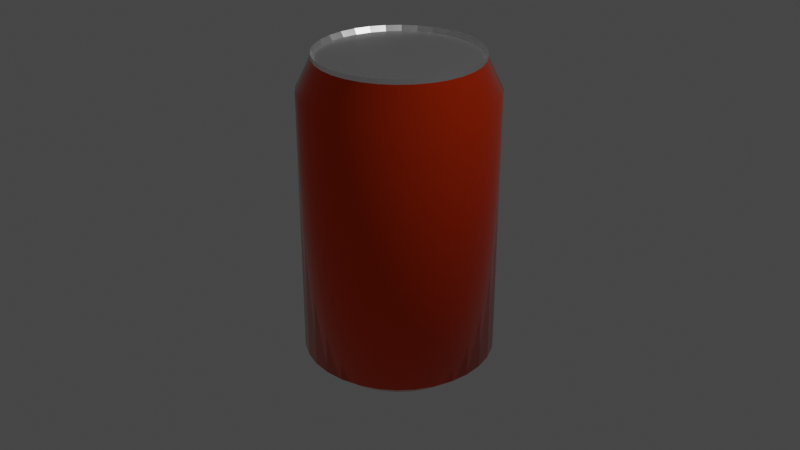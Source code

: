 # Source: cola.blend  (saved by Blender 2.83.19; exported with 4.5.12 LTS)
import bpy
from mathutils import Matrix  # noqa: F401  (used for matrix-valued properties, if any)

bpy.ops.wm.read_factory_settings(use_empty=True)
scene = bpy.context.scene
scene.name = 'Scene'

# ---- collections
col_collection = bpy.data.collections.new('Collection'); scene.collection.children.link(col_collection)

# ---- materials (node trees are filled in below, after node groups)
mat_x = bpy.data.materials.new('材质')
mat_x.use_transparent_shadow = False
mat_001 = bpy.data.materials.new('材质.001')
mat_001.use_transparent_shadow = False

# ---- material node trees
mat_x.use_nodes = True; mat_x.node_tree.nodes.clear()
_N = mat_x.node_tree.nodes; _L = mat_x.node_tree.links
n0 = _N.new('ShaderNodeBsdfPrincipled'); n0.name = 'Principled BSDF'; n0.location = (10, 300)
n0.distribution = 'GGX'
n0.subsurface_method = 'BURLEY'
n0.inputs[0].default_value = (0.8, 0.05107, 0.003092, 1.0)
n0.inputs[1].default_value = 0.8
n0.inputs[2].default_value = 0.1
n0.inputs[3].default_value = 1.45
n0.inputs[27].default_value = (0.0, 0.0, 0.0, 1.0)
n0.inputs[28].default_value = 1.0
n1 = _N.new('ShaderNodeOutputMaterial'); n1.name = 'Material Output'; n1.location = (300, 300)
_L.new(n0.outputs[0], n1.inputs[0])
n1.is_active_output = True
mat_001.use_nodes = True; mat_001.node_tree.nodes.clear()
_N = mat_001.node_tree.nodes; _L = mat_001.node_tree.links
n0 = _N.new('ShaderNodeBsdfPrincipled'); n0.name = 'Principled BSDF'; n0.location = (10, 300)
n0.distribution = 'GGX'
n0.subsurface_method = 'BURLEY'
n0.inputs[0].default_value = (1.0, 1.0, 1.0, 1.0)
n0.inputs[1].default_value = 1.0
n0.inputs[2].default_value = 0.3
n0.inputs[3].default_value = 1.45
n0.inputs[27].default_value = (0.0, 0.0, 0.0, 1.0)
n0.inputs[28].default_value = 1.0
n1 = _N.new('ShaderNodeOutputMaterial'); n1.name = 'Material Output'; n1.location = (300, 300)
_L.new(n0.outputs[0], n1.inputs[0])
n1.is_active_output = True

# ---- world
world_world = bpy.data.worlds.new('World'); scene.world = world_world
world_world.use_nodes = True; world_world.node_tree.nodes.clear()
_N = world_world.node_tree.nodes; _L = world_world.node_tree.links
n0 = _N.new('ShaderNodeOutputWorld'); n0.name = 'World Output'; n0.location = (300, 300)
n1 = _N.new('ShaderNodeBackground'); n1.name = 'Background'; n1.location = (10, 300)
n1.inputs[0].default_value = (0.05088, 0.05088, 0.05088, 1.0)
_L.new(n1.outputs[0], n0.inputs[0])
n0.is_active_output = True
world_world.color = (0.05088, 0.05088, 0.05088)
world_world.use_sun_shadow = False
world_world.sun_shadow_jitter_overblur = 0.0

# ---- cameras
cam_camera = bpy.data.cameras.new('Camera')
cam_camera.clip_end = 100.0
cam_camera.ortho_scale = 7.314

# ---- lights
light_light = bpy.data.lights.new('Light', 'POINT')
light_light.transmission_factor = 0.0
light_light.energy = 1000.0
light_light.shadow_soft_size = 0.1
light_light.shadow_maximum_resolution = 0.006
light_light.use_absolute_resolution = True

# ---- meshes
me_x = bpy.data.meshes.new('柱体')
me_x.from_pydata([(0.0, 1.0, -1.395), (0.0, 1.0, 1.395), (0.1951, 0.9808, -1.395), (0.1951, 0.9808, 1.395), (0.3827, 0.9239, -1.395), (0.3827, 0.9239, 1.395), (0.5556, 0.8315, -1.395), (0.5556, 0.8315, 1.395), (0.7071, 0.7071, -1.395), (0.7071, 0.7071, 1.395), (0.8315, 0.5556, -1.395), (0.8315, 0.5556, 1.395), (0.9239, 0.3827, -1.395), (0.9239, 0.3827, 1.395), (0.9808, 0.1951, -1.395), (0.9808, 0.1951, 1.395), (1.0, 7.55e-08, -1.395), (1.0, 7.55e-08, 1.395), (0.9808, -0.1951, -1.395), (0.9808, -0.1951, 1.395), (0.9239, -0.3827, -1.395), (0.9239, -0.3827, 1.395), (0.8315, -0.5556, -1.395), (0.8315, -0.5556, 1.395), (0.7071, -0.7071, -1.395), (0.7071, -0.7071, 1.395), (0.5556, -0.8315, -1.395), (0.5556, -0.8315, 1.395), (0.3827, -0.9239, -1.395), (0.3827, -0.9239, 1.395), (0.1951, -0.9808, -1.395), (0.1951, -0.9808, 1.395), (-3.258e-07, -1.0, -1.395), (-3.258e-07, -1.0, 1.395), (-0.1951, -0.9808, -1.395), (-0.1951, -0.9808, 1.395), (-0.3827, -0.9239, -1.395), (-0.3827, -0.9239, 1.395), (-0.5556, -0.8315, -1.395), (-0.5556, -0.8315, 1.395), (-0.7071, -0.7071, -1.395), (-0.7071, -0.7071, 1.395), (-0.8315, -0.5556, -1.395), (-0.8315, -0.5556, 1.395), (-0.9239, -0.3827, -1.395), (-0.9239, -0.3827, 1.395), (-0.9808, -0.1951, -1.395), (-0.9808, -0.1951, 1.395), (-1.0, 9.656e-07, -1.395), (-1.0, 9.656e-07, 1.395), (-0.9808, 0.1951, -1.395), (-0.9808, 0.1951, 1.395), (-0.9239, 0.3827, -1.395), (-0.9239, 0.3827, 1.395), (-0.8315, 0.5556, -1.395), (-0.8315, 0.5556, 1.395), (-0.7071, 0.7071, -1.395), (-0.7071, 0.7071, 1.395), (-0.5556, 0.8315, -1.395), (-0.5556, 0.8315, 1.395), (-0.3827, 0.9239, -1.395), (-0.3827, 0.9239, 1.395), (-0.1951, 0.9808, -1.395), (-0.1951, 0.9808, 1.395), (0.1644, 0.8263, 1.719), (-4.89e-08, 0.8425, 1.719), (0.3224, 0.7783, 1.719), (0.468, 0.7005, 1.719), (0.5957, 0.5957, 1.719), (0.7005, 0.468, 1.719), (0.7783, 0.3224, 1.719), (0.8263, 0.1644, 1.719), (0.8424, 1.085e-07, 1.719), (0.8263, -0.1644, 1.719), (0.7783, -0.3224, 1.719), (0.7005, -0.468, 1.719), (0.5957, -0.5957, 1.719), (0.468, -0.7005, 1.719), (0.3224, -0.7783, 1.719), (0.1644, -0.8263, 1.719), (-3.234e-07, -0.8424, 1.719), (-0.1644, -0.8263, 1.719), (-0.3224, -0.7783, 1.719), (-0.468, -0.7005, 1.719), (-0.5957, -0.5957, 1.719), (-0.7005, -0.468, 1.719), (-0.7783, -0.3224, 1.719), (-0.8263, -0.1644, 1.719), (-0.8425, 8.584e-07, 1.719), (-0.8263, 0.1644, 1.719), (-0.7783, 0.3224, 1.719), (-0.7005, 0.468, 1.719), (-0.5957, 0.5957, 1.719), (-0.468, 0.7005, 1.719), (-0.3224, 0.7783, 1.719), (-0.1644, 0.8263, 1.719), (0.1568, 0.7883, 1.717), (-6.511e-08, 0.8038, 1.717), (0.3076, 0.7426, 1.717), (0.4465, 0.6683, 1.717), (0.5683, 0.5683, 1.717), (0.6683, 0.4465, 1.717), (0.7426, 0.3076, 1.717), (0.7883, 0.1568, 1.717), (0.8038, 1.086e-07, 1.717), (0.7883, -0.1568, 1.717), (0.7426, -0.3076, 1.717), (0.6683, -0.4465, 1.717), (0.5683, -0.5683, 1.717), (0.4465, -0.6683, 1.717), (0.3076, -0.7426, 1.717), (0.1568, -0.7883, 1.717), (-3.192e-07, -0.8038, 1.717), (-0.1568, -0.7883, 1.717), (-0.3076, -0.7426, 1.717), (-0.4465, -0.6683, 1.717), (-0.5683, -0.5683, 1.717), (-0.6683, -0.4465, 1.717), (-0.7426, -0.3076, 1.717), (-0.7883, -0.1568, 1.717), (-0.8038, 8.23e-07, 1.717), (-0.7883, 0.1568, 1.717), (-0.7426, 0.3076, 1.717), (-0.6683, 0.4466, 1.717), (-0.5683, 0.5684, 1.717), (-0.4465, 0.6683, 1.717), (-0.3076, 0.7426, 1.717), (-0.1568, 0.7883, 1.717), (0.1644, 0.8263, 1.768), (-5.222e-08, 0.8425, 1.768), (0.3224, 0.7783, 1.768), (0.468, 0.7005, 1.768), (0.5957, 0.5957, 1.768), (0.7005, 0.468, 1.768), (0.7783, 0.3224, 1.768), (0.8263, 0.1644, 1.768), (0.8424, 1.085e-07, 1.768), (0.8263, -0.1644, 1.768), (0.7783, -0.3224, 1.768), (0.7005, -0.468, 1.768), (0.5957, -0.5957, 1.768), (0.468, -0.7005, 1.768), (0.3224, -0.7783, 1.768), (0.1644, -0.8263, 1.768), (-3.267e-07, -0.8424, 1.768), (-0.1644, -0.8263, 1.768), (-0.3224, -0.7783, 1.768), (-0.468, -0.7005, 1.768), (-0.5957, -0.5957, 1.768), (-0.7005, -0.468, 1.768), (-0.7783, -0.3224, 1.768), (-0.8263, -0.1644, 1.768), (-0.8425, 8.584e-07, 1.768), (-0.8263, 0.1644, 1.768), (-0.7783, 0.3224, 1.768), (-0.7005, 0.468, 1.768), (-0.5957, 0.5957, 1.768), (-0.468, 0.7005, 1.768), (-0.3224, 0.7783, 1.768), (-0.1644, 0.8263, 1.768), (-2.828e-08, 0.6984, -1.445), (0.1362, 0.6849, -1.445), (0.2672, 0.6452, -1.445), (0.388, 0.5807, -1.445), (0.4938, 0.4938, -1.445), (0.5807, 0.388, -1.445), (0.6452, 0.2672, -1.445), (0.6849, 0.1362, -1.445), (0.6984, 9.896e-08, -1.445), (0.6849, -0.1362, -1.445), (0.6452, -0.2672, -1.445), (0.5807, -0.388, -1.445), (0.4938, -0.4938, -1.445), (0.388, -0.5807, -1.445), (0.2672, -0.6452, -1.445), (0.1362, -0.6849, -1.445), (-2.305e-07, -0.6984, -1.445), (-0.1362, -0.6849, -1.445), (-0.2672, -0.6452, -1.445), (-0.388, -0.5807, -1.445), (-0.4938, -0.4938, -1.445), (-0.5807, -0.388, -1.445), (-0.6452, -0.2672, -1.445), (-0.6849, -0.1362, -1.445), (-0.6984, 7.326e-07, -1.445), (-0.6849, 0.1362, -1.445), (-0.6452, 0.2672, -1.445), (-0.5807, 0.388, -1.445), (-0.4938, 0.4938, -1.445), (-0.388, 0.5807, -1.445), (-0.2672, 0.6452, -1.445), (-0.1362, 0.6849, -1.445), (9.622e-09, 0.7967, -1.562), (0.1554, 0.7814, -1.562), (0.3049, 0.736, -1.562), (0.4426, 0.6624, -1.562), (0.5633, 0.5633, -1.562), (0.6624, 0.4426, -1.562), (0.736, 0.3049, -1.562), (0.7814, 0.1554, -1.562), (0.7967, 1.181e-07, -1.562), (0.7814, -0.1554, -1.562), (0.736, -0.3049, -1.562), (0.6624, -0.4426, -1.562), (0.5633, -0.5633, -1.562), (0.4426, -0.6624, -1.562), (0.3049, -0.736, -1.562), (0.1554, -0.7814, -1.562), (-2.5e-07, -0.7967, -1.562), (-0.1554, -0.7814, -1.562), (-0.3049, -0.736, -1.562), (-0.4426, -0.6624, -1.562), (-0.5633, -0.5633, -1.562), (-0.6624, -0.4426, -1.562), (-0.736, -0.3049, -1.562), (-0.7814, -0.1554, -1.562), (-0.7967, 8.272e-07, -1.562), (-0.7814, 0.1554, -1.562), (-0.736, 0.3049, -1.562), (-0.6624, 0.4426, -1.562), (-0.5633, 0.5633, -1.562), (-0.4426, 0.6624, -1.562), (-0.3049, 0.736, -1.562), (-0.1554, 0.7814, -1.562)], [], [(0, 1, 3, 2), (2, 3, 5, 4), (4, 5, 7, 6), (6, 7, 9, 8), (8, 9, 11, 10), (10, 11, 13, 12), (12, 13, 15, 14), (14, 15, 17, 16), (16, 17, 19, 18), (18, 19, 21, 20), (20, 21, 23, 22), (22, 23, 25, 24), (24, 25, 27, 26), (26, 27, 29, 28), (28, 29, 31, 30), (30, 31, 33, 32), (32, 33, 35, 34), (34, 35, 37, 36), (36, 37, 39, 38), (38, 39, 41, 40), (40, 41, 43, 42), (42, 43, 45, 44), (44, 45, 47, 46), (46, 47, 49, 48), (48, 49, 51, 50), (50, 51, 53, 52), (52, 53, 55, 54), (54, 55, 57, 56), (56, 57, 59, 58), (58, 59, 61, 60), (9, 7, 67, 68), (60, 61, 63, 62), (62, 63, 1, 0), (24, 26, 205, 204), (73, 72, 136, 137), (27, 25, 76, 77), (45, 43, 85, 86), (63, 61, 94, 95), (19, 17, 72, 73), (37, 35, 81, 82), (55, 53, 90, 91), (11, 9, 68, 69), (29, 27, 77, 78), (47, 45, 86, 87), (3, 1, 65, 64), (1, 63, 95, 65), (21, 19, 73, 74), (39, 37, 82, 83), (57, 55, 91, 92), (13, 11, 69, 70), (31, 29, 78, 79), (49, 47, 87, 88), (5, 3, 64, 66), (23, 21, 74, 75), (41, 39, 83, 84), (59, 57, 92, 93), (15, 13, 70, 71), (33, 31, 79, 80), (51, 49, 88, 89), (7, 5, 66, 67), (25, 23, 75, 76), (43, 41, 84, 85), (61, 59, 93, 94), (17, 15, 71, 72), (35, 33, 80, 81), (53, 51, 89, 90), (96, 97, 127, 126, 125, 124, 123, 122, 121, 120, 119, 118, 117, 116, 115, 114, 113, 112, 111, 110, 109, 108, 107, 106, 105, 104, 103, 102, 101, 100, 99, 98), (87, 86, 150, 151), (74, 73, 137, 138), (88, 87, 151, 152), (75, 74, 138, 139), (89, 88, 152, 153), (76, 75, 139, 140), (90, 89, 153, 154), (77, 76, 140, 141), (91, 90, 154, 155), (78, 77, 141, 142), (64, 65, 129, 128), (92, 91, 155, 156), (79, 78, 142, 143), (66, 64, 128, 130), (93, 92, 156, 157), (80, 79, 143, 144), (67, 66, 130, 131), (94, 93, 157, 158), (81, 80, 144, 145), (68, 67, 131, 132), (95, 94, 158, 159), (82, 81, 145, 146), (69, 68, 132, 133), (65, 95, 159, 129), (83, 82, 146, 147), (70, 69, 133, 134), (84, 83, 147, 148), (71, 70, 134, 135), (85, 84, 148, 149), (72, 71, 135, 136), (86, 85, 149, 150), (97, 96, 128, 129), (96, 98, 130, 128), (98, 99, 131, 130), (99, 100, 132, 131), (100, 101, 133, 132), (101, 102, 134, 133), (102, 103, 135, 134), (103, 104, 136, 135), (104, 105, 137, 136), (105, 106, 138, 137), (106, 107, 139, 138), (107, 108, 140, 139), (108, 109, 141, 140), (109, 110, 142, 141), (110, 111, 143, 142), (111, 112, 144, 143), (112, 113, 145, 144), (113, 114, 146, 145), (114, 115, 147, 146), (115, 116, 148, 147), (116, 117, 149, 148), (117, 118, 150, 149), (118, 119, 151, 150), (119, 120, 152, 151), (120, 121, 153, 152), (121, 122, 154, 153), (122, 123, 155, 154), (123, 124, 156, 155), (124, 125, 157, 156), (125, 126, 158, 157), (126, 127, 159, 158), (127, 97, 129, 159), (160, 161, 162, 163, 164, 165, 166, 167, 168, 169, 170, 171, 172, 173, 174, 175, 176, 177, 178, 179, 180, 181, 182, 183, 184, 185, 186, 187, 188, 189, 190, 191), (42, 44, 214, 213), (60, 62, 223, 222), (16, 18, 201, 200), (34, 36, 210, 209), (52, 54, 219, 218), (8, 10, 197, 196), (26, 28, 206, 205), (44, 46, 215, 214), (0, 2, 193, 192), (62, 0, 192, 223), (18, 20, 202, 201), (36, 38, 211, 210), (54, 56, 220, 219), (10, 12, 198, 197), (28, 30, 207, 206), (46, 48, 216, 215), (2, 4, 194, 193), (20, 22, 203, 202), (38, 40, 212, 211), (56, 58, 221, 220), (12, 14, 199, 198), (30, 32, 208, 207), (48, 50, 217, 216), (4, 6, 195, 194), (22, 24, 204, 203), (40, 42, 213, 212), (58, 60, 222, 221), (14, 16, 200, 199), (32, 34, 209, 208), (50, 52, 218, 217), (6, 8, 196, 195), (161, 160, 192, 193), (162, 161, 193, 194), (163, 162, 194, 195), (164, 163, 195, 196), (165, 164, 196, 197), (166, 165, 197, 198), (167, 166, 198, 199), (168, 167, 199, 200), (169, 168, 200, 201), (170, 169, 201, 202), (171, 170, 202, 203), (172, 171, 203, 204), (173, 172, 204, 205), (174, 173, 205, 206), (175, 174, 206, 207), (176, 175, 207, 208), (177, 176, 208, 209), (178, 177, 209, 210), (179, 178, 210, 211), (180, 179, 211, 212), (181, 180, 212, 213), (182, 181, 213, 214), (183, 182, 214, 215), (184, 183, 215, 216), (185, 184, 216, 217), (186, 185, 217, 218), (187, 186, 218, 219), (188, 187, 219, 220), (189, 188, 220, 221), (190, 189, 221, 222), (191, 190, 222, 223), (160, 191, 223, 192)])
me_x.polygons.foreach_set('use_smooth', [1, 1, 1, 1, 1, 1, 1, 1, 1, 1, 1, 1, 1, 1, 1, 1, 1, 1, 1, 1, 1, 1, 1, 1, 1, 1, 1, 1, 1, 1, 1, 1, 1, 1, 0, 1, 1, 1, 1, 1, 1, 1, 1, 1, 1, 1, 1, 1, 1, 1, 1, 1, 1, 1, 1, 1, 1, 1, 1, 1, 1, 1, 1, 1, 1, 1, 0, 0, 0, 0, 0, 0, 0, 0, 0, 0, 0, 0, 0, 0, 0, 0, 0, 0, 0, 0, 0, 0, 0, 0, 0, 0, 0, 0, 0, 0, 0, 0, 0, 0, 0, 0, 0, 0, 0, 0, 0, 0, 0, 0, 0, 0, 0, 0, 0, 0, 0, 0, 0, 0, 0, 0, 0, 0, 0, 0, 0, 0, 0, 0, 0, 1, 1, 1, 1, 1, 1, 1, 1, 1, 1, 1, 1, 1, 1, 1, 1, 1, 1, 1, 1, 1, 1, 1, 1, 1, 1, 1, 1, 1, 1, 1, 0, 0, 0, 0, 0, 0, 0, 0, 0, 0, 0, 0, 0, 0, 0, 0, 0, 0, 0, 0, 0, 0, 0, 0, 0, 0, 0, 0, 0, 0, 0, 0])
me_x.polygons.foreach_set('material_index', [0, 0, 0, 0, 0, 0, 0, 0, 0, 0, 0, 0, 0, 0, 0, 0, 0, 0, 0, 0, 0, 0, 0, 0, 0, 0, 0, 0, 0, 0, 0, 0, 0, 0, 1, 0, 0, 0, 0, 0, 0, 0, 0, 0, 0, 0, 0, 0, 0, 0, 0, 0, 0, 0, 0, 0, 0, 0, 0, 0, 0, 0, 0, 0, 0, 0, 1, 1, 1, 1, 1, 1, 1, 1, 1, 1, 1, 1, 1, 1, 1, 1, 1, 1, 1, 1, 1, 1, 1, 1, 1, 1, 1, 1, 1, 1, 1, 1, 1, 1, 1, 1, 1, 1, 1, 1, 1, 1, 1, 1, 1, 1, 1, 1, 1, 1, 1, 1, 1, 1, 1, 1, 1, 1, 1, 1, 1, 1, 1, 1, 1, 0, 0, 0, 0, 0, 0, 0, 0, 0, 0, 0, 0, 0, 0, 0, 0, 0, 0, 0, 0, 0, 0, 0, 0, 0, 0, 0, 0, 0, 0, 0, 1, 1, 1, 1, 1, 1, 1, 1, 1, 1, 1, 1, 1, 1, 1, 1, 1, 1, 1, 1, 1, 1, 1, 1, 1, 1, 1, 1, 1, 1, 1, 1])
_uv = me_x.uv_layers.new(name='UV 贴图')
_uv.uv.foreach_set('vector', [1.0, 0.5, 1.0, 1.0, 0.9688, 1.0, 0.9688, 0.5, 0.9688, 0.5, 0.9688, 1.0, 0.9375, 1.0, 0.9375, 0.5, 0.9375, 0.5, 0.9375, 1.0, 0.9062, 1.0, 0.9062, 0.5, 0.9062, 0.5, 0.9062, 1.0, 0.875, 1.0, 0.875, 0.5, 0.875, 0.5, 0.875, 1.0, 0.8438, 1.0, 0.8438, 0.5, 0.8438, 0.5, 0.8438, 1.0, 0.8125, 1.0, 0.8125, 0.5, 0.8125, 0.5, 0.8125, 1.0, 0.7812, 1.0, 0.7812, 0.5, 0.7812, 0.5, 0.7812, 1.0, 0.75, 1.0, 0.75, 0.5, 0.75, 0.5, 0.75, 1.0, 0.7188, 1.0, 0.7188, 0.5, 0.7188, 0.5, 0.7188, 1.0, 0.6875, 1.0, 0.6875, 0.5, 0.6875, 0.5, 0.6875, 1.0, 0.6562, 1.0, 0.6562, 0.5, 0.6562, 0.5, 0.6562, 1.0, 0.625, 1.0, 0.625, 0.5, 0.625, 0.5, 0.625, 1.0, 0.5938, 1.0, 0.5938, 0.5, 0.5938, 0.5, 0.5938, 1.0, 0.5625, 1.0, 0.5625, 0.5, 0.5625, 0.5, 0.5625, 1.0, 0.5312, 1.0, 0.5312, 0.5, 0.5312, 0.5, 0.5312, 1.0, 0.5, 1.0, 0.5, 0.5, 0.5, 0.5, 0.5, 1.0, 0.4688, 1.0, 0.4688, 0.5, 0.4688, 0.5, 0.4688, 1.0, 0.4375, 1.0, 0.4375, 0.5, 0.4375, 0.5, 0.4375, 1.0, 0.4062, 1.0, 0.4062, 0.5, 0.4062, 0.5, 0.4062, 1.0, 0.375, 1.0, 0.375, 0.5, 0.375, 0.5, 0.375, 1.0, 0.3438, 1.0, 0.3438, 0.5, 0.3438, 0.5, 0.3438, 1.0, 0.3125, 1.0, 0.3125, 0.5, 0.3125, 0.5, 0.3125, 1.0, 0.2812, 1.0, 0.2812, 0.5, 0.2812, 0.5, 0.2812, 1.0, 0.25, 1.0, 0.25, 0.5, 0.25, 0.5, 0.25, 1.0, 0.2188, 1.0, 0.2188, 0.5, 0.2188, 0.5, 0.2188, 1.0, 0.1875, 1.0, 0.1875, 0.5, 0.1875, 0.5, 0.1875, 1.0, 0.1562, 1.0, 0.1562, 0.5, 0.1562, 0.5, 0.1562, 1.0, 0.125, 1.0, 0.125, 0.5, 0.125, 0.5, 0.125, 1.0, 0.09375, 1.0, 0.09375, 0.5, 0.09375, 0.5, 0.09375, 1.0, 0.0625, 1.0, 0.0625, 0.5, 0.875, 1.0, 0.9062, 1.0, 0.9062, 1.0, 0.875, 1.0, 0.0625, 0.5, 0.0625, 1.0, 0.03125, 1.0, 0.03125, 0.5, 0.03125, 0.5, 0.03125, 1.0, 0.0, 1.0, 0.0, 0.5, 0.625, 0.5, 0.5938, 0.5, 0.5938, 0.5, 0.625, 0.5, 0.7188, 1.0, 0.75, 1.0, 0.75, 1.0, 0.7188, 1.0, 0.5938, 1.0, 0.625, 1.0, 0.625, 1.0, 0.5938, 1.0, 0.3125, 1.0, 0.3438, 1.0, 0.3438, 1.0, 0.3125, 1.0, 0.03125, 1.0, 0.0625, 1.0, 0.0625, 1.0, 0.03125, 1.0, 0.7188, 1.0, 0.75, 1.0, 0.75, 1.0, 0.7188, 1.0, 0.4375, 1.0, 0.4688, 1.0, 0.4688, 1.0, 0.4375, 1.0, 0.1562, 1.0, 0.1875, 1.0, 0.1875, 1.0, 0.1562, 1.0, 0.8438, 1.0, 0.875, 1.0, 0.875, 1.0, 0.8438, 1.0, 0.5625, 1.0, 0.5938, 1.0, 0.5938, 1.0, 0.5625, 1.0, 0.2812, 1.0, 0.3125, 1.0, 0.3125, 1.0, 0.2812, 1.0, 0.9688, 1.0, 1.0, 1.0, 1.0, 1.0, 0.9688, 1.0, 0.0, 1.0, 0.03125, 1.0, 0.03125, 1.0, 0.0, 1.0, 0.6875, 1.0, 0.7188, 1.0, 0.7188, 1.0, 0.6875, 1.0, 0.4062, 1.0, 0.4375, 1.0, 0.4375, 1.0, 0.4062, 1.0, 0.125, 1.0, 0.1562, 1.0, 0.1562, 1.0, 0.125, 1.0, 0.8125, 1.0, 0.8438, 1.0, 0.8438, 1.0, 0.8125, 1.0, 0.5312, 1.0, 0.5625, 1.0, 0.5625, 1.0, 0.5312, 1.0, 0.25, 1.0, 0.2812, 1.0, 0.2812, 1.0, 0.25, 1.0, 0.9375, 1.0, 0.9688, 1.0, 0.9688, 1.0, 0.9375, 1.0, 0.6562, 1.0, 0.6875, 1.0, 0.6875, 1.0, 0.6562, 1.0, 0.375, 1.0, 0.4062, 1.0, 0.4062, 1.0, 0.375, 1.0, 0.09375, 1.0, 0.125, 1.0, 0.125, 1.0, 0.09375, 1.0, 0.7812, 1.0, 0.8125, 1.0, 0.8125, 1.0, 0.7812, 1.0, 0.5, 1.0, 0.5312, 1.0, 0.5312, 1.0, 0.5, 1.0, 0.2188, 1.0, 0.25, 1.0, 0.25, 1.0, 0.2188, 1.0, 0.9062, 1.0, 0.9375, 1.0, 0.9375, 1.0, 0.9062, 1.0, 0.625, 1.0, 0.6562, 1.0, 0.6562, 1.0, 0.625, 1.0, 0.3438, 1.0, 0.375, 1.0, 0.375, 1.0, 0.3438, 1.0, 0.0625, 1.0, 0.09375, 1.0, 0.09375, 1.0, 0.0625, 1.0, 0.75, 1.0, 0.7812, 1.0, 0.7812, 1.0, 0.75, 1.0, 0.4688, 1.0, 0.5, 1.0, 0.5, 1.0, 0.4688, 1.0, 0.1875, 1.0, 0.2188, 1.0, 0.2188, 1.0, 0.1875, 1.0, 0.2947, 0.4746, 0.25, 0.479, 0.2053, 0.4746, 0.1624, 0.4616, 0.1228, 0.4404, 0.08809, 0.4119, 0.05961, 0.3772, 0.03845, 0.3376, 0.02542, 0.2947, 0.02102, 0.25, 0.02542, 0.2053, 0.03845, 0.1624, 0.05961, 0.1228, 0.08809, 0.08809, 0.1228, 0.05961, 0.1624, 0.03845, 0.2053, 0.02542, 0.25, 0.02102, 0.2947, 0.02542, 0.3376, 0.03845, 0.3772, 0.05961, 0.4119, 0.08809, 0.4404, 0.1228, 0.4615, 0.1624, 0.4746, 0.2053, 0.479, 0.25, 0.4746, 0.2947, 0.4615, 0.3376, 0.4404, 0.3772, 0.4119, 0.4119, 0.3772, 0.4404, 0.3376, 0.4615, 0.2812, 1.0, 0.3125, 1.0, 0.3125, 1.0, 0.2812, 1.0, 0.6875, 1.0, 0.7188, 1.0, 0.7188, 1.0, 0.6875, 1.0, 0.25, 1.0, 0.2812, 1.0, 0.2812, 1.0, 0.25, 1.0, 0.6562, 1.0, 0.6875, 1.0, 0.6875, 1.0, 0.6562, 1.0, 0.2188, 1.0, 0.25, 1.0, 0.25, 1.0, 0.2188, 1.0, 0.625, 1.0, 0.6562, 1.0, 0.6562, 1.0, 0.625, 1.0, 0.1875, 1.0, 0.2188, 1.0, 0.2188, 1.0, 0.1875, 1.0, 0.5938, 1.0, 0.625, 1.0, 0.625, 1.0, 0.5938, 1.0, 0.1562, 1.0, 0.1875, 1.0, 0.1875, 1.0, 0.1562, 1.0, 0.5625, 1.0, 0.5938, 1.0, 0.5938, 1.0, 0.5625, 1.0, 0.9688, 1.0, 1.0, 1.0, 1.0, 1.0, 0.9688, 1.0, 0.125, 1.0, 0.1562, 1.0, 0.1562, 1.0, 0.125, 1.0, 0.5312, 1.0, 0.5625, 1.0, 0.5625, 1.0, 0.5312, 1.0, 0.9375, 1.0, 0.9688, 1.0, 0.9688, 1.0, 0.9375, 1.0, 0.09375, 1.0, 0.125, 1.0, 0.125, 1.0, 0.09375, 1.0, 0.5, 1.0, 0.5312, 1.0, 0.5312, 1.0, 0.5, 1.0, 0.9062, 1.0, 0.9375, 1.0, 0.9375, 1.0, 0.9062, 1.0, 0.0625, 1.0, 0.09375, 1.0, 0.09375, 1.0, 0.0625, 1.0, 0.4688, 1.0, 0.5, 1.0, 0.5, 1.0, 0.4688, 1.0, 0.875, 1.0, 0.9062, 1.0, 0.9062, 1.0, 0.875, 1.0, 0.03125, 1.0, 0.0625, 1.0, 0.0625, 1.0, 0.03125, 1.0, 0.4375, 1.0, 0.4688, 1.0, 0.4688, 1.0, 0.4375, 1.0, 0.8438, 1.0, 0.875, 1.0, 0.875, 1.0, 0.8438, 1.0, 0.0, 1.0, 0.03125, 1.0, 0.03125, 1.0, 0.0, 1.0, 0.4062, 1.0, 0.4375, 1.0, 0.4375, 1.0, 0.4062, 1.0, 0.8125, 1.0, 0.8438, 1.0, 0.8438, 1.0, 0.8125, 1.0, 0.375, 1.0, 0.4062, 1.0, 0.4062, 1.0, 0.375, 1.0, 0.7812, 1.0, 0.8125, 1.0, 0.8125, 1.0, 0.7812, 1.0, 0.3438, 1.0, 0.375, 1.0, 0.375, 1.0, 0.3438, 1.0, 0.75, 1.0, 0.7812, 1.0, 0.7812, 1.0, 0.75, 1.0, 0.3125, 1.0, 0.3438, 1.0, 0.3438, 1.0, 0.3125, 1.0, 0.25, 0.479, 0.2947, 0.4746, 0.2968, 0.4854, 0.25, 0.49, 0.2947, 0.4746, 0.3376, 0.4615, 0.3418, 0.4717, 0.2968, 0.4854, 0.3376, 0.4615, 0.3772, 0.4404, 0.3833, 0.4496, 0.3418, 0.4717, 0.3772, 0.4404, 0.4119, 0.4119, 0.4197, 0.4197, 0.3833, 0.4496, 0.4119, 0.4119, 0.4404, 0.3772, 0.4496, 0.3833, 0.4197, 0.4197, 0.4404, 0.3772, 0.4615, 0.3376, 0.4717, 0.3418, 0.4496, 0.3833, 0.4615, 0.3376, 0.4746, 0.2947, 0.4854, 0.2968, 0.4717, 0.3418, 0.4746, 0.2947, 0.479, 0.25, 0.49, 0.25, 0.4854, 0.2968, 0.479, 0.25, 0.4746, 0.2053, 0.4854, 0.2032, 0.49, 0.25, 0.4746, 0.2053, 0.4615, 0.1624, 0.4717, 0.1582, 0.4854, 0.2032, 0.4615, 0.1624, 0.4404, 0.1228, 0.4496, 0.1167, 0.4717, 0.1582, 0.4404, 0.1228, 0.4119, 0.08809, 0.4197, 0.08029, 0.4496, 0.1167, 0.4119, 0.08809, 0.3772, 0.05961, 0.3833, 0.05045, 0.4197, 0.08029, 0.3772, 0.05961, 0.3376, 0.03845, 0.3418, 0.02827, 0.3833, 0.05045, 0.3376, 0.03845, 0.2947, 0.02542, 0.2968, 0.01461, 0.3418, 0.02827, 0.2947, 0.02542, 0.25, 0.02102, 0.25, 0.01, 0.2968, 0.01461, 0.25, 0.02102, 0.2053, 0.02542, 0.2032, 0.01461, 0.25, 0.01, 0.2053, 0.02542, 0.1624, 0.03845, 0.1582, 0.02827, 0.2032, 0.01461, 0.1624, 0.03845, 0.1228, 0.05961, 0.1167, 0.05045, 0.1582, 0.02827, 0.1228, 0.05961, 0.08809, 0.08809, 0.08029, 0.08029, 0.1167, 0.05045, 0.08809, 0.08809, 0.05961, 0.1228, 0.05045, 0.1167, 0.08029, 0.08029, 0.05961, 0.1228, 0.03845, 0.1624, 0.02827, 0.1582, 0.05045, 0.1167, 0.03845, 0.1624, 0.02542, 0.2053, 0.01461, 0.2032, 0.02827, 0.1582, 0.02542, 0.2053, 0.02102, 0.25, 0.01, 0.25, 0.01461, 0.2032, 0.02102, 0.25, 0.02542, 0.2947, 0.01461, 0.2968, 0.01, 0.25, 0.02542, 0.2947, 0.03845, 0.3376, 0.02827, 0.3418, 0.01461, 0.2968, 0.03845, 0.3376, 0.05961, 0.3772, 0.05045, 0.3833, 0.02827, 0.3418, 0.05961, 0.3772, 0.08809, 0.4119, 0.08029, 0.4197, 0.05045, 0.3833, 0.08809, 0.4119, 0.1228, 0.4404, 0.1167, 0.4496, 0.08029, 0.4197, 0.1228, 0.4404, 0.1624, 0.4616, 0.1582, 0.4717, 0.1167, 0.4496, 0.1624, 0.4616, 0.2053, 0.4746, 0.2032, 0.4854, 0.1582, 0.4717, 0.2053, 0.4746, 0.25, 0.479, 0.25, 0.49, 0.2032, 0.4854, 0.75, 0.4604, 0.791, 0.4563, 0.8305, 0.4444, 0.8669, 0.4249, 0.8988, 0.3988, 0.9249, 0.3669, 0.9444, 0.3305, 0.9563, 0.291, 0.9604, 0.25, 0.9563, 0.209, 0.9444, 0.1695, 0.9249, 0.1331, 0.8988, 0.1012, 0.8669, 0.07507, 0.8305, 0.05563, 0.791, 0.04366, 0.75, 0.03962, 0.709, 0.04366, 0.6695, 0.05563, 0.6331, 0.07507, 0.6012, 0.1012, 0.5751, 0.1331, 0.5556, 0.1695, 0.5437, 0.209, 0.5396, 0.25, 0.5437, 0.291, 0.5556, 0.3305, 0.5751, 0.3669, 0.6012, 0.3988, 0.6331, 0.4249, 0.6695, 0.4444, 0.709, 0.4563, 0.3438, 0.5, 0.3125, 0.5, 0.3125, 0.5, 0.3438, 0.5, 0.0625, 0.5, 0.03125, 0.5, 0.03125, 0.5, 0.0625, 0.5, 0.75, 0.5, 0.7188, 0.5, 0.7188, 0.5, 0.75, 0.5, 0.4688, 0.5, 0.4375, 0.5, 0.4375, 0.5, 0.4688, 0.5, 0.1875, 0.5, 0.1562, 0.5, 0.1562, 0.5, 0.1875, 0.5, 0.875, 0.5, 0.8438, 0.5, 0.8438, 0.5, 0.875, 0.5, 0.5938, 0.5, 0.5625, 0.5, 0.5625, 0.5, 0.5938, 0.5, 0.3125, 0.5, 0.2812, 0.5, 0.2812, 0.5, 0.3125, 0.5, 1.0, 0.5, 0.9688, 0.5, 0.9688, 0.5, 1.0, 0.5, 0.03125, 0.5, 0.0, 0.5, 0.0, 0.5, 0.03125, 0.5, 0.7188, 0.5, 0.6875, 0.5, 0.6875, 0.5, 0.7188, 0.5, 0.4375, 0.5, 0.4062, 0.5, 0.4062, 0.5, 0.4375, 0.5, 0.1562, 0.5, 0.125, 0.5, 0.125, 0.5, 0.1562, 0.5, 0.8438, 0.5, 0.8125, 0.5, 0.8125, 0.5, 0.8438, 0.5, 0.5625, 0.5, 0.5312, 0.5, 0.5312, 0.5, 0.5625, 0.5, 0.2812, 0.5, 0.25, 0.5, 0.25, 0.5, 0.2812, 0.5, 0.9688, 0.5, 0.9375, 0.5, 0.9375, 0.5, 0.9688, 0.5, 0.6875, 0.5, 0.6562, 0.5, 0.6562, 0.5, 0.6875, 0.5, 0.4062, 0.5, 0.375, 0.5, 0.375, 0.5, 0.4062, 0.5, 0.125, 0.5, 0.09375, 0.5, 0.09375, 0.5, 0.125, 0.5, 0.8125, 0.5, 0.7812, 0.5, 0.7812, 0.5, 0.8125, 0.5, 0.5312, 0.5, 0.5, 0.5, 0.5, 0.5, 0.5312, 0.5, 0.25, 0.5, 0.2188, 0.5, 0.2188, 0.5, 0.25, 0.5, 0.9375, 0.5, 0.9062, 0.5, 0.9062, 0.5, 0.9375, 0.5, 0.6562, 0.5, 0.625, 0.5, 0.625, 0.5, 0.6562, 0.5, 0.375, 0.5, 0.3438, 0.5, 0.3438, 0.5, 0.375, 0.5, 0.09375, 0.5, 0.0625, 0.5, 0.0625, 0.5, 0.09375, 0.5, 0.7812, 0.5, 0.75, 0.5, 0.75, 0.5, 0.7812, 0.5, 0.5, 0.5, 0.4688, 0.5, 0.4688, 0.5, 0.5, 0.5, 0.2188, 0.5, 0.1875, 0.5, 0.1875, 0.5, 0.2188, 0.5, 0.9062, 0.5, 0.875, 0.5, 0.875, 0.5, 0.9062, 0.5, 0.791, 0.4563, 0.75, 0.4604, 0.75, 0.49, 0.7968, 0.4854, 0.8305, 0.4444, 0.791, 0.4563, 0.7968, 0.4854, 0.8418, 0.4717, 0.8669, 0.4249, 0.8305, 0.4444, 0.8418, 0.4717, 0.8833, 0.4496, 0.8988, 0.3988, 0.8669, 0.4249, 0.8833, 0.4496, 0.9197, 0.4197, 0.9249, 0.3669, 0.8988, 0.3988, 0.9197, 0.4197, 0.9496, 0.3833, 0.9444, 0.3305, 0.9249, 0.3669, 0.9496, 0.3833, 0.9717, 0.3418, 0.9563, 0.291, 0.9444, 0.3305, 0.9717, 0.3418, 0.9854, 0.2968, 0.9604, 0.25, 0.9563, 0.291, 0.9854, 0.2968, 0.99, 0.25, 0.9563, 0.209, 0.9604, 0.25, 0.99, 0.25, 0.9854, 0.2032, 0.9444, 0.1695, 0.9563, 0.209, 0.9854, 0.2032, 0.9717, 0.1582, 0.9249, 0.1331, 0.9444, 0.1695, 0.9717, 0.1582, 0.9496, 0.1167, 0.8988, 0.1012, 0.9249, 0.1331, 0.9496, 0.1167, 0.9197, 0.08029, 0.8669, 0.07507, 0.8988, 0.1012, 0.9197, 0.08029, 0.8833, 0.05045, 0.8305, 0.05563, 0.8669, 0.07507, 0.8833, 0.05045, 0.8418, 0.02827, 0.791, 0.04366, 0.8305, 0.05563, 0.8418, 0.02827, 0.7968, 0.01461, 0.75, 0.03962, 0.791, 0.04366, 0.7968, 0.01461, 0.75, 0.01, 0.709, 0.04366, 0.75, 0.03962, 0.75, 0.01, 0.7032, 0.01461, 0.6695, 0.05563, 0.709, 0.04366, 0.7032, 0.01461, 0.6582, 0.02827, 0.6331, 0.07507, 0.6695, 0.05563, 0.6582, 0.02827, 0.6167, 0.05045, 0.6012, 0.1012, 0.6331, 0.07507, 0.6167, 0.05045, 0.5803, 0.08029, 0.5751, 0.1331, 0.6012, 0.1012, 0.5803, 0.08029, 0.5504, 0.1167, 0.5556, 0.1695, 0.5751, 0.1331, 0.5504, 0.1167, 0.5283, 0.1582, 0.5437, 0.209, 0.5556, 0.1695, 0.5283, 0.1582, 0.5146, 0.2032, 0.5396, 0.25, 0.5437, 0.209, 0.5146, 0.2032, 0.51, 0.25, 0.5437, 0.291, 0.5396, 0.25, 0.51, 0.25, 0.5146, 0.2968, 0.5556, 0.3305, 0.5437, 0.291, 0.5146, 0.2968, 0.5283, 0.3418, 0.5751, 0.3669, 0.5556, 0.3305, 0.5283, 0.3418, 0.5504, 0.3833, 0.6012, 0.3988, 0.5751, 0.3669, 0.5504, 0.3833, 0.5803, 0.4197, 0.6331, 0.4249, 0.6012, 0.3988, 0.5803, 0.4197, 0.6167, 0.4496, 0.6695, 0.4444, 0.6331, 0.4249, 0.6167, 0.4496, 0.6582, 0.4717, 0.709, 0.4563, 0.6695, 0.4444, 0.6582, 0.4717, 0.7032, 0.4854, 0.75, 0.4604, 0.709, 0.4563, 0.7032, 0.4854, 0.75, 0.49])
me_x.materials.append(mat_x)
me_x.materials.append(mat_001)
me_x.use_remesh_fix_poles = True
me_x.use_remesh_preserve_attributes = False
me_x.use_mirror_vertex_groups = False
me_x.update()

# ---- objects
ob_light = bpy.data.objects.new('Light', light_light)
ob_camera = bpy.data.objects.new('Camera', cam_camera)
ob_x = bpy.data.objects.new('柱体', me_x)

# ---- transforms, parenting, visibility, modifiers, constraints
ob_light.location = (4.076, 1.005, 5.904)
ob_light.rotation_euler = (0.6503, 0.05522, 1.866)
ob_light.lock_rotations_4d = False
ob_light.empty_display_type = 'ARROWS'
ob_light.color = (0.0, 0.0, 0.0, 0.0)
ob_light.lineart.crease_threshold = 0.0
ob_camera.location = (7.359, -6.926, 4.958)
ob_camera.rotation_euler = (1.109, 0.0, 0.8149)
ob_camera.lock_rotations_4d = False
ob_camera.empty_display_type = 'ARROWS'
ob_camera.color = (0.0, 0.0, 0.0, 0.0)
ob_camera.display_type = 'WIRE'
ob_camera.lineart.crease_threshold = 0.0
ob_x.location = (0.0, 0.0, 0.0)
ob_x.lineart.crease_threshold = 0.0

# ---- collection membership
col_collection.objects.link(ob_light)
col_collection.objects.link(ob_camera)
col_collection.objects.link(ob_x)

# ---- scene / render settings (as saved in the file)
scene.camera = ob_camera
scene.frame_start = 1; scene.frame_end = 250; scene.frame_set(1)
scene.render.engine = 'BLENDER_EEVEE_NEXT'
scene.cycles.use_denoising = False
scene.cycles.samples = 128
scene.cycles.sampling_pattern = 'TABULATED_SOBOL'
scene.cycles.use_adaptive_sampling = False
scene.cycles.use_light_tree = False
scene.view_settings.view_transform = 'Filmic'
bpy.context.view_layer.update()
